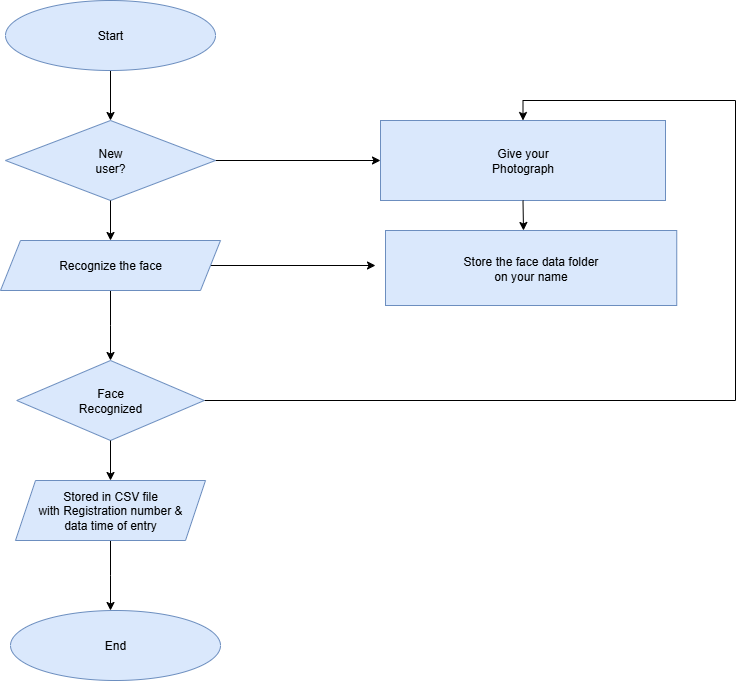

The diagram above was exported from draw.io. Its source (the exported page's mxGraphModel, read from the mxfile embedded in the PNG):
<mxGraphModel dx="1489" dy="753" grid="1" gridSize="10" guides="1" tooltips="1" connect="1" arrows="1" fold="1" page="1" pageScale="1" pageWidth="850" pageHeight="1100" math="0" shadow="0">
  <root>
    <mxCell id="0" />
    <mxCell id="1" parent="0" />
    <mxCell id="Qrky9pPP8MHhHYl1l2XZ-9" value="" style="edgeStyle=orthogonalEdgeStyle;rounded=0;orthogonalLoop=1;jettySize=auto;html=1;" edge="1" parent="1" source="Qrky9pPP8MHhHYl1l2XZ-1" target="Qrky9pPP8MHhHYl1l2XZ-8">
      <mxGeometry relative="1" as="geometry" />
    </mxCell>
    <mxCell id="Qrky9pPP8MHhHYl1l2XZ-1" value="Start" style="ellipse;whiteSpace=wrap;html=1;fillColor=#dae8fc;strokeColor=#6c8ebf;" vertex="1" parent="1">
      <mxGeometry x="50" y="40" width="210" height="70" as="geometry" />
    </mxCell>
    <mxCell id="Qrky9pPP8MHhHYl1l2XZ-7" value="" style="edgeStyle=orthogonalEdgeStyle;rounded=0;orthogonalLoop=1;jettySize=auto;html=1;" edge="1" parent="1" source="Qrky9pPP8MHhHYl1l2XZ-3">
      <mxGeometry relative="1" as="geometry">
        <mxPoint x="155" y="400" as="targetPoint" />
      </mxGeometry>
    </mxCell>
    <mxCell id="Qrky9pPP8MHhHYl1l2XZ-28" value="" style="edgeStyle=orthogonalEdgeStyle;rounded=0;orthogonalLoop=1;jettySize=auto;html=1;" edge="1" parent="1" source="Qrky9pPP8MHhHYl1l2XZ-3">
      <mxGeometry relative="1" as="geometry">
        <mxPoint x="420" y="305" as="targetPoint" />
      </mxGeometry>
    </mxCell>
    <mxCell id="Qrky9pPP8MHhHYl1l2XZ-3" value="Recognize the face" style="shape=parallelogram;perimeter=parallelogramPerimeter;whiteSpace=wrap;html=1;fixedSize=1;fillColor=#dae8fc;strokeColor=#6c8ebf;" vertex="1" parent="1">
      <mxGeometry x="45" y="280" width="220" height="50" as="geometry" />
    </mxCell>
    <mxCell id="Qrky9pPP8MHhHYl1l2XZ-21" value="" style="edgeStyle=orthogonalEdgeStyle;rounded=0;orthogonalLoop=1;jettySize=auto;html=1;" edge="1" parent="1" source="Qrky9pPP8MHhHYl1l2XZ-8" target="Qrky9pPP8MHhHYl1l2XZ-20">
      <mxGeometry relative="1" as="geometry" />
    </mxCell>
    <mxCell id="Qrky9pPP8MHhHYl1l2XZ-8" value="New&lt;div&gt;user?&lt;/div&gt;" style="rhombus;whiteSpace=wrap;html=1;fillColor=#dae8fc;strokeColor=#6c8ebf;" vertex="1" parent="1">
      <mxGeometry x="50" y="160" width="210" height="80" as="geometry" />
    </mxCell>
    <mxCell id="Qrky9pPP8MHhHYl1l2XZ-12" value="" style="endArrow=classic;html=1;rounded=0;exitX=0.5;exitY=1;exitDx=0;exitDy=0;entryX=0.5;entryY=0;entryDx=0;entryDy=0;" edge="1" parent="1" source="Qrky9pPP8MHhHYl1l2XZ-8" target="Qrky9pPP8MHhHYl1l2XZ-3">
      <mxGeometry width="50" height="50" relative="1" as="geometry">
        <mxPoint x="120" y="290" as="sourcePoint" />
        <mxPoint x="170" y="240" as="targetPoint" />
      </mxGeometry>
    </mxCell>
    <mxCell id="Qrky9pPP8MHhHYl1l2XZ-23" value="" style="edgeStyle=orthogonalEdgeStyle;rounded=0;orthogonalLoop=1;jettySize=auto;html=1;entryX=0.5;entryY=0;entryDx=0;entryDy=0;" edge="1" parent="1" source="Qrky9pPP8MHhHYl1l2XZ-14" target="Qrky9pPP8MHhHYl1l2XZ-20">
      <mxGeometry relative="1" as="geometry">
        <mxPoint x="760" y="30" as="targetPoint" />
        <Array as="points">
          <mxPoint x="780" y="440" />
          <mxPoint x="780" y="140" />
          <mxPoint x="568" y="140" />
        </Array>
      </mxGeometry>
    </mxCell>
    <mxCell id="Qrky9pPP8MHhHYl1l2XZ-14" value="Face&lt;div&gt;Recognized&lt;/div&gt;" style="rhombus;whiteSpace=wrap;html=1;fillColor=#dae8fc;strokeColor=#6c8ebf;" vertex="1" parent="1">
      <mxGeometry x="61.25" y="400" width="187.5" height="80" as="geometry" />
    </mxCell>
    <mxCell id="Qrky9pPP8MHhHYl1l2XZ-17" value="" style="edgeStyle=orthogonalEdgeStyle;rounded=0;orthogonalLoop=1;jettySize=auto;html=1;" edge="1" parent="1" source="Qrky9pPP8MHhHYl1l2XZ-15">
      <mxGeometry relative="1" as="geometry">
        <mxPoint x="155" y="650" as="targetPoint" />
      </mxGeometry>
    </mxCell>
    <mxCell id="Qrky9pPP8MHhHYl1l2XZ-15" value="Stored in CSV file&lt;div&gt;with Registration number &amp;amp;&lt;/div&gt;&lt;div&gt;data time of entry&lt;/div&gt;" style="shape=parallelogram;perimeter=parallelogramPerimeter;whiteSpace=wrap;html=1;fixedSize=1;fillColor=#dae8fc;strokeColor=#6c8ebf;" vertex="1" parent="1">
      <mxGeometry x="60" y="520" width="190" height="60" as="geometry" />
    </mxCell>
    <mxCell id="Qrky9pPP8MHhHYl1l2XZ-18" value="End" style="ellipse;whiteSpace=wrap;html=1;fillColor=#dae8fc;strokeColor=#6c8ebf;" vertex="1" parent="1">
      <mxGeometry x="55" y="650" width="210" height="70" as="geometry" />
    </mxCell>
    <mxCell id="Qrky9pPP8MHhHYl1l2XZ-20" value="Give your&lt;div&gt;Photograph&lt;/div&gt;" style="whiteSpace=wrap;html=1;fillColor=#dae8fc;strokeColor=#6c8ebf;" vertex="1" parent="1">
      <mxGeometry x="425" y="160" width="285" height="80" as="geometry" />
    </mxCell>
    <mxCell id="Qrky9pPP8MHhHYl1l2XZ-22" value="Store the face data folder&lt;div&gt;on your name&lt;/div&gt;" style="whiteSpace=wrap;html=1;fillColor=#dae8fc;strokeColor=#6c8ebf;" vertex="1" parent="1">
      <mxGeometry x="430" y="270" width="291.25" height="75" as="geometry" />
    </mxCell>
    <mxCell id="Qrky9pPP8MHhHYl1l2XZ-26" value="" style="endArrow=classic;html=1;rounded=0;exitX=0.5;exitY=1;exitDx=0;exitDy=0;" edge="1" parent="1" source="Qrky9pPP8MHhHYl1l2XZ-20">
      <mxGeometry width="50" height="50" relative="1" as="geometry">
        <mxPoint x="530" y="310" as="sourcePoint" />
        <mxPoint x="568" y="270" as="targetPoint" />
      </mxGeometry>
    </mxCell>
    <mxCell id="Qrky9pPP8MHhHYl1l2XZ-31" value="" style="endArrow=classic;html=1;rounded=0;exitX=0.5;exitY=1;exitDx=0;exitDy=0;entryX=0.5;entryY=0;entryDx=0;entryDy=0;" edge="1" parent="1" source="Qrky9pPP8MHhHYl1l2XZ-14" target="Qrky9pPP8MHhHYl1l2XZ-15">
      <mxGeometry width="50" height="50" relative="1" as="geometry">
        <mxPoint x="120" y="530" as="sourcePoint" />
        <mxPoint x="155" y="510" as="targetPoint" />
      </mxGeometry>
    </mxCell>
  </root>
</mxGraphModel>